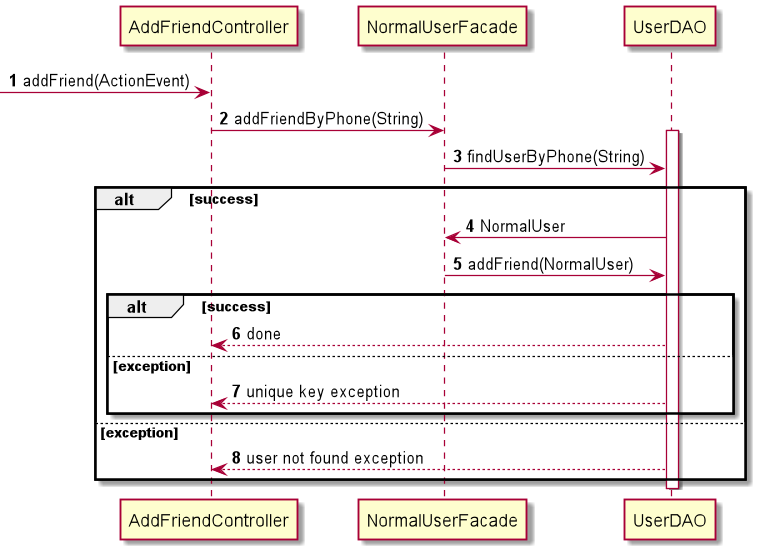

The diagram above was rendered by PlantUML. Its source (embedded in the PNG):
@startuml
autonumber

-> AddFriendController : addFriend(ActionEvent)
AddFriendController -> NormalUserFacade : addFriendByPhone(String)
activate UserDAO
NormalUserFacade -> UserDAO : findUserByPhone(String)

alt success
UserDAO -> NormalUserFacade : NormalUser
NormalUserFacade -> UserDAO : addFriend(NormalUser)
    alt success
    UserDAO --> AddFriendController : done
    else exception
    UserDAO --> AddFriendController : unique key exception
    end
else exception
UserDAO --> AddFriendController : user not found exception
end

deactivate UserDAO

@enduml